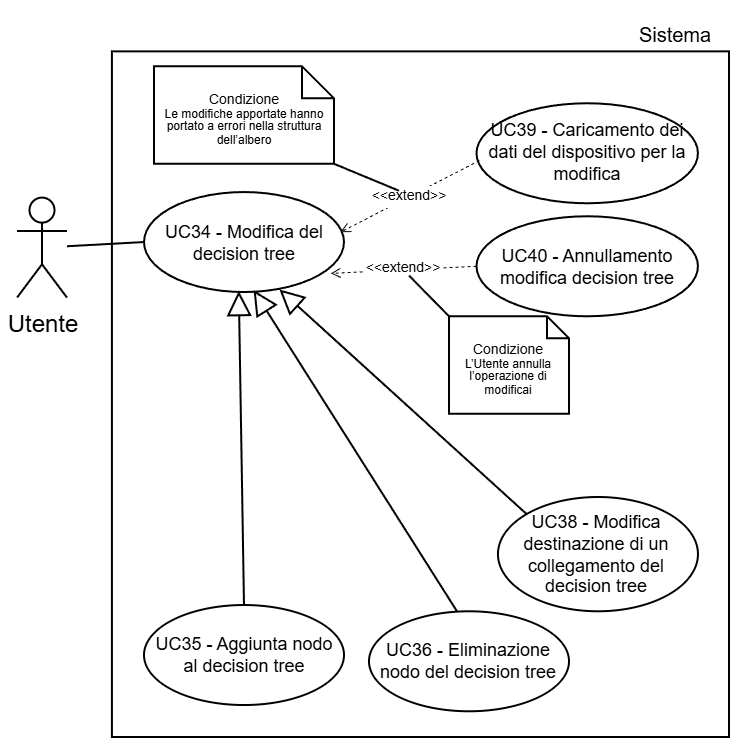

The diagram above was exported from draw.io. Its source (the exported page's mxGraphModel, read from the mxfile embedded in the PNG):
<mxGraphModel dx="1240" dy="646" grid="1" gridSize="30" guides="1" tooltips="1" connect="1" arrows="1" fold="1" page="1" pageScale="2" pageWidth="5000" pageHeight="5000" background="light-dark(#FFFFFF,#FFFFFF)" math="0" shadow="0">
  <root>
    <mxCell id="0" />
    <mxCell id="1" parent="0" />
    <mxCell id="2" parent="1" style="text;html=1;whiteSpace=wrap;strokeColor=none;fillColor=none;align=center;verticalAlign=middle;rounded=0;fontFamily=Helvetica;fontSize=10;fontColor=light-dark(#000000,#000000);labelBackgroundColor=none;" value="Sistema" vertex="1">
      <mxGeometry height="30" width="54.5" x="8135.5" y="1764.0600000000002" as="geometry" />
    </mxCell>
    <mxCell id="3" parent="1" style="whiteSpace=wrap;html=1;strokeColor=light-dark(#000000,#000000);align=center;verticalAlign=top;fontFamily=Helvetica;fontSize=12;fontColor=default;fillColor=light-dark(#FFFFFF,#FFFFFF);strokeWidth=1;" value="" vertex="1">
      <mxGeometry height="342.82" width="308.54" x="7881.46" y="1787.18" as="geometry" />
    </mxCell>
    <mxCell id="4" parent="1" style="shape=umlActor;verticalLabelPosition=bottom;verticalAlign=top;html=1;outlineConnect=0;strokeColor=light-dark(#000000,#000000);fillColor=light-dark(#FFFFFF,transparent);" value="&lt;font style=&quot;color: light-dark(rgb(0, 0, 0), rgb(0, 0, 0));&quot;&gt;Utente&lt;/font&gt;" vertex="1">
      <mxGeometry height="50" width="25" x="7834" y="1860.3100000000002" as="geometry" />
    </mxCell>
    <mxCell id="5" parent="1" style="ellipse;whiteSpace=wrap;html=1;strokeColor=light-dark(#000000,#000000);align=center;verticalAlign=middle;fontFamily=Helvetica;fontSize=9;fontColor=default;fillColor=light-dark(#FFFFFF, #ffffff);" value="&lt;font style=&quot;color: light-dark(rgb(0, 0, 0), rgb(0, 0, 0)); line-height: 100%;&quot;&gt;UC34 - Modifica del decision tree&lt;/font&gt;" vertex="1">
      <mxGeometry height="50" width="100" x="7897.5" y="1857.5200000000002" as="geometry" />
    </mxCell>
    <mxCell id="6" edge="1" parent="1" source="5" style="rounded=0;orthogonalLoop=1;jettySize=auto;html=1;exitX=0;exitY=0.5;exitDx=0;exitDy=0;strokeColor=light-dark(#000000,#000000);endArrow=none;endFill=0;" target="4">
      <mxGeometry relative="1" as="geometry" />
    </mxCell>
    <mxCell id="7" edge="1" parent="1" source="8" style="endArrow=open;endSize=4;dashed=1;html=1;rounded=0;strokeColor=light-dark(#000000,#000000);strokeWidth=0.5;align=center;verticalAlign=middle;fontFamily=Helvetica;fontSize=7;fontColor=light-dark(#000000,#000000);labelBackgroundColor=light-dark(#000000,#FFFFFF);jumpSize=6;curved=0;entryX=0.933;entryY=0.814;entryDx=0;entryDy=0;exitX=0;exitY=0.5;exitDx=0;exitDy=0;labelPosition=center;verticalLabelPosition=middle;labelBorderColor=default;entryPerimeter=0;" target="5" value="&amp;lt;&amp;lt;extend&amp;gt;&amp;gt;">
      <mxGeometry relative="1" width="160" as="geometry">
        <mxPoint x="8058.5" y="1837.4000000000003" as="sourcePoint" />
        <mxPoint x="7997.5" y="1836.4000000000003" as="targetPoint" />
      </mxGeometry>
    </mxCell>
    <mxCell id="8" parent="1" style="ellipse;whiteSpace=wrap;html=1;strokeColor=light-dark(#000000,#000000);align=center;verticalAlign=middle;fontFamily=Helvetica;fontSize=9;fontColor=default;fillColor=light-dark(#FFFFFF, #ffffff);" value="&lt;font style=&quot;color: light-dark(rgb(0, 0, 0), rgb(0, 0, 0)); line-height: 100%;&quot;&gt;UC40 - Annullamento modifica decision tree&lt;/font&gt;" vertex="1">
      <mxGeometry height="50" width="110.73" x="8063.75" y="1869.64" as="geometry" />
    </mxCell>
    <mxCell id="9" parent="1" style="shape=note;size=11;whiteSpace=wrap;html=1;strokeColor=light-dark(#000000,#000000);align=center;verticalAlign=middle;fontFamily=Helvetica;fontSize=7;fontColor=default;labelBackgroundColor=none;fillColor=light-dark(#FFFFFF,#FFFFFF);spacing=3;strokeWidth=1;spacingTop=6;" value="&lt;div style=&quot;line-height: 90%;&quot;&gt;&lt;font style=&quot;color: light-dark(rgb(0, 0, 0), rgb(0, 0, 0));&quot;&gt;Condizione&lt;/font&gt;&lt;div&gt;&lt;span id=&quot;docs-internal-guid-caf54f7a-7fff-3423-d8c9-518d23ddce13&quot;&gt;&lt;span style=&quot;font-family: Arial, sans-serif; background-color: transparent; font-variant-numeric: normal; font-variant-east-asian: normal; font-variant-alternates: normal; font-variant-position: normal; font-variant-emoji: normal; vertical-align: baseline; white-space-collapse: preserve;&quot;&gt;&lt;font style=&quot;font-size: 6px; color: light-dark(rgb(0, 0, 0), rgb(0, 0, 0)); line-height: 110%;&quot;&gt;L’Utente annulla l’operazione di modificai&lt;/font&gt;&lt;/span&gt;&lt;/span&gt;&lt;/div&gt;&lt;/div&gt;" vertex="1">
      <mxGeometry height="48.75" width="60" x="8050" y="1919.64" as="geometry" />
    </mxCell>
    <mxCell id="10" edge="1" parent="1" style="endArrow=none;endFill=0;endSize=12;html=1;rounded=0;strokeColor=light-dark(#000000,#000000);startSize=9;strokeWidth=1;entryX=0;entryY=0;entryDx=0;entryDy=0;entryPerimeter=0;" target="9" value="">
      <mxGeometry relative="1" width="160" as="geometry">
        <Array as="points" />
        <mxPoint x="8030" y="1899.29" as="sourcePoint" />
        <mxPoint x="8053.700000000001" y="1927.1375000000003" as="targetPoint" />
      </mxGeometry>
    </mxCell>
    <mxCell id="11" parent="1" style="ellipse;whiteSpace=wrap;html=1;strokeColor=light-dark(#000000,#000000);align=center;verticalAlign=middle;fontFamily=Helvetica;fontSize=9;fontColor=default;fillColor=light-dark(#FFFFFF, #ffffff);" value="&lt;font style=&quot;color: light-dark(rgb(0, 0, 0), rgb(0, 0, 0)); line-height: 100%;&quot;&gt;UC39 - Caricamento dei dati del dispositivo per la modifica&lt;/font&gt;" vertex="1">
      <mxGeometry height="50" width="110.73" x="8063.75" y="1813.13" as="geometry" />
    </mxCell>
    <mxCell id="12" edge="1" parent="1" source="11" style="endArrow=open;endSize=4;dashed=1;html=1;rounded=0;strokeColor=light-dark(#000000,#000000);strokeWidth=0.5;align=center;verticalAlign=middle;fontFamily=Helvetica;fontSize=7;fontColor=light-dark(#000000,#000000);labelBackgroundColor=light-dark(#000000,#FFFFFF);jumpSize=6;curved=0;entryX=0.982;entryY=0.402;entryDx=0;entryDy=0;exitX=0.013;exitY=0.573;exitDx=0;exitDy=0;labelPosition=center;verticalLabelPosition=middle;labelBorderColor=default;exitPerimeter=0;entryPerimeter=0;" target="5" value="&amp;lt;&amp;lt;extend&amp;gt;&amp;gt;">
      <mxGeometry relative="1" width="160" as="geometry">
        <mxPoint x="8077.23" y="1879.5600000000002" as="sourcePoint" />
        <mxPoint x="7994.23" y="1831.5600000000002" as="targetPoint" />
      </mxGeometry>
    </mxCell>
    <mxCell id="13" parent="1" style="shape=note;size=16;whiteSpace=wrap;html=1;strokeColor=light-dark(#000000,#000000);align=center;verticalAlign=middle;fontFamily=Helvetica;fontSize=7;fontColor=default;labelBackgroundColor=none;fillColor=light-dark(#FFFFFF,#FFFFFF);spacing=3;strokeWidth=1;spacingTop=6;" value="&lt;div style=&quot;line-height: 90%;&quot;&gt;&lt;font style=&quot;color: light-dark(rgb(0, 0, 0), rgb(0, 0, 0));&quot;&gt;Condizione&lt;/font&gt;&lt;div&gt;&lt;span id=&quot;docs-internal-guid-caf54f7a-7fff-3423-d8c9-518d23ddce13&quot;&gt;&lt;span style=&quot;font-family: Arial, sans-serif; background-color: transparent; font-variant-numeric: normal; font-variant-east-asian: normal; font-variant-alternates: normal; font-variant-position: normal; font-variant-emoji: normal; vertical-align: baseline; white-space-collapse: preserve;&quot;&gt;&lt;font style=&quot;font-size: 6px; color: light-dark(rgb(0, 0, 0), rgb(0, 0, 0)); line-height: 110%;&quot;&gt;Le modifiche apportate hanno portato a errori nella struttura dell’albero&lt;/font&gt;&lt;/span&gt;&lt;/span&gt;&lt;/div&gt;&lt;/div&gt;" vertex="1">
      <mxGeometry height="48.75" width="90" x="7902.5" y="1794.65" as="geometry" />
    </mxCell>
    <mxCell id="14" edge="1" parent="1" style="endArrow=none;endFill=0;endSize=12;html=1;rounded=0;strokeColor=light-dark(#000000,#000000);startSize=9;strokeWidth=1;entryX=1;entryY=1;entryDx=0;entryDy=0;entryPerimeter=0;" target="13" value="">
      <mxGeometry relative="1" width="160" as="geometry">
        <Array as="points" />
        <mxPoint x="8025" y="1856.8799999999999" as="sourcePoint" />
        <mxPoint x="7991.280000000001" y="1832.39625" as="targetPoint" />
      </mxGeometry>
    </mxCell>
    <mxCell id="15" edge="1" parent="1" source="16" style="endArrow=block;endFill=0;html=1;rounded=0;strokeWidth=1;entryX=0.474;entryY=0.99;entryDx=0;entryDy=0;entryPerimeter=0;exitX=0.5;exitY=0;exitDx=0;exitDy=0;startArrow=none;startFill=0;endSize=10;strokeColor=light-dark(#000000,#000000);" target="5" value="">
      <mxGeometry relative="1" width="160" as="geometry">
        <mxPoint x="7917.5" y="2002.63" as="sourcePoint" />
        <mxPoint x="7990" y="2024.38" as="targetPoint" />
      </mxGeometry>
    </mxCell>
    <mxCell id="16" parent="1" style="ellipse;whiteSpace=wrap;html=1;strokeColor=light-dark(#000000,#000000);align=center;verticalAlign=middle;fontFamily=Helvetica;fontSize=9;fontColor=default;fillColor=light-dark(#FFFFFF,#FFFFFF);" value="&lt;font style=&quot;color: light-dark(rgb(0, 0, 0), rgb(0, 0, 0)); line-height: 100%;&quot;&gt;UC35 - Aggiunta nodo al decision tree&lt;/font&gt;" vertex="1">
      <mxGeometry height="50" width="100" x="7897.5" y="2064.01" as="geometry" />
    </mxCell>
    <mxCell id="17" parent="1" style="ellipse;whiteSpace=wrap;html=1;strokeColor=light-dark(#000000,#000000);align=center;verticalAlign=middle;fontFamily=Helvetica;fontSize=9;fontColor=default;fillColor=light-dark(#FFFFFF,#FFFFFF);" value="&lt;font style=&quot;color: light-dark(rgb(0, 0, 0), rgb(0, 0, 0)); line-height: 100%;&quot;&gt;UC36 - Eliminazione nodo del decision tree&lt;/font&gt;" vertex="1">
      <mxGeometry height="50" width="100" x="8010" y="2067.14" as="geometry" />
    </mxCell>
    <mxCell id="18" edge="1" parent="1" source="17" style="endArrow=block;endFill=0;html=1;rounded=0;strokeWidth=1;entryX=0.548;entryY=0.981;entryDx=0;entryDy=0;entryPerimeter=0;exitX=0.442;exitY=0.007;exitDx=0;exitDy=0;startArrow=none;startFill=0;endSize=10;strokeColor=light-dark(#000000,#000000);exitPerimeter=0;" target="5" value="">
      <mxGeometry relative="1" width="160" as="geometry">
        <mxPoint x="7986.77" y="2160.44" as="sourcePoint" />
        <mxPoint x="7983.77" y="2003.44" as="targetPoint" />
      </mxGeometry>
    </mxCell>
    <mxCell id="19" parent="1" style="ellipse;whiteSpace=wrap;html=1;strokeColor=light-dark(#000000,#000000);align=center;verticalAlign=middle;fontFamily=Helvetica;fontSize=9;fontColor=default;fillColor=light-dark(#FFFFFF,#FFFFFF);" value="&lt;font style=&quot;color: light-dark(rgb(0, 0, 0), rgb(0, 0, 0)); line-height: 100%;&quot;&gt;UC38 - Modifica destinazione di un collegamento del decision tree&lt;/font&gt;" vertex="1">
      <mxGeometry height="57.14" width="100" x="8074.48" y="2010" as="geometry" />
    </mxCell>
    <mxCell id="20" edge="1" parent="1" source="19" style="endArrow=block;endFill=0;html=1;rounded=0;strokeWidth=1;entryX=0.677;entryY=0.974;entryDx=0;entryDy=0;entryPerimeter=0;exitX=0;exitY=0;exitDx=0;exitDy=0;startArrow=none;startFill=0;endSize=10;strokeColor=light-dark(#000000,#000000);" target="5" value="">
      <mxGeometry relative="1" width="160" as="geometry">
        <mxPoint x="8084" y="2100" as="sourcePoint" />
        <mxPoint x="7982" y="1937" as="targetPoint" />
      </mxGeometry>
    </mxCell>
  </root>
</mxGraphModel>